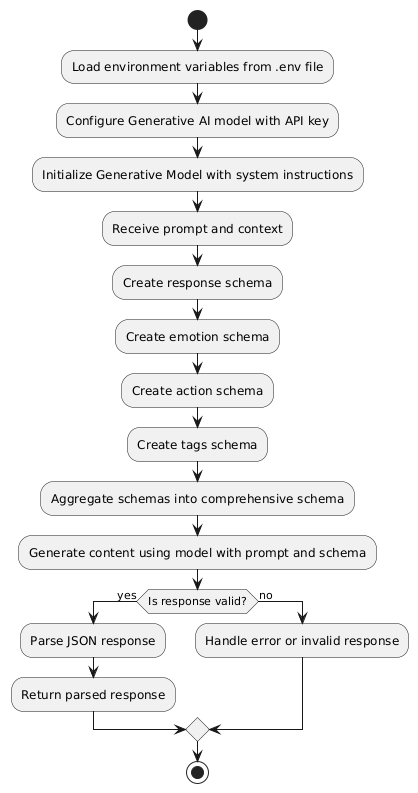

The diagram above was rendered by PlantUML. Its source (embedded in the PNG):
@startuml
!define RECTANGLE class

start

:Load environment variables from .env file;

:Configure Generative AI model with API key;

:Initialize Generative Model with system instructions;

:Receive prompt and context;

:Create response schema;
:Create emotion schema;
:Create action schema;
:Create tags schema;

:Aggregate schemas into comprehensive schema;

:Generate content using model with prompt and schema;

if (Is response valid?) then (yes)
    :Parse JSON response;
    :Return parsed response;
else (no)
    :Handle error or invalid response;
endif

stop
@enduml